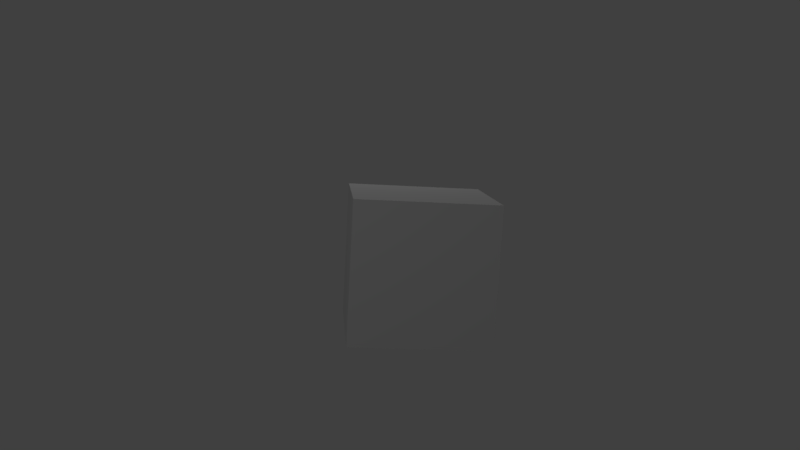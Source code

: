 # Source: multicamera.blend  (saved by Blender 2.79.0; exported with 4.5.12 LTS)
import bpy
from mathutils import Matrix  # noqa: F401  (used for matrix-valued properties, if any)

bpy.ops.wm.read_factory_settings(use_empty=True)
scene = bpy.context.scene
scene.name = 'Scene'

# ---- collections
col_collection_1 = bpy.data.collections.new('Collection 1'); scene.collection.children.link(col_collection_1)

# ---- materials (node trees are filled in below, after node groups)
mat_test_002 = bpy.data.materials.new('test.002')
mat_test_002.alpha_threshold = 0.0
mat_test_002.use_transparent_shadow = False
mat_test_002.preview_render_type = 'FLAT'
mat_test_002.roughness = 0.5
mat_test_001 = bpy.data.materials.new('test.001')
mat_test_001.alpha_threshold = 0.0
mat_test_001.use_transparent_shadow = False
mat_test_001.preview_render_type = 'FLAT'
mat_test_001.roughness = 0.5
mat_test = bpy.data.materials.new('test')
mat_test.alpha_threshold = 0.0
mat_test.use_transparent_shadow = False
mat_test.preview_render_type = 'FLAT'
mat_test.roughness = 0.5
mat_material = bpy.data.materials.new('Material')
mat_material.alpha_threshold = 0.0
mat_material.use_transparent_shadow = False
mat_material.roughness = 0.5
mat_material.line_color = (0.0, 0.0, 0.0, 1.0)

# ---- material node trees

# ---- world
world_world = bpy.data.worlds.new('World'); scene.world = world_world
world_world.color = (0.05088, 0.05088, 0.05088)
world_world.use_sun_shadow = False
world_world.sun_shadow_jitter_overblur = 0.0
world_world.cycles.sampling_method = 'MANUAL'

# ---- cameras
cam_camera_001 = bpy.data.cameras.new('Camera.001')
cam_camera_001.clip_end = 100.0
cam_camera_001.lens = 35.0
cam_camera_001.sensor_width = 32.0
cam_camera_001.sensor_height = 18.0
cam_camera_001.display_size = 2.0
cam_camera_001.dof.focus_distance = 0.0
cam_camera_001.dof.aperture_fstop = 128.0
cam_camera_001.dof.aperture_blades = 6
cam_camera = bpy.data.cameras.new('Camera')
cam_camera.clip_end = 100.0
cam_camera.lens = 35.0
cam_camera.sensor_width = 32.0
cam_camera.sensor_height = 18.0
cam_camera.ortho_scale = 7.314
cam_camera.dof.focus_distance = 0.0
cam_camera.dof.aperture_fstop = 128.0
cam_camera_003 = bpy.data.cameras.new('Camera.003')
cam_camera_003.clip_end = 100.0
cam_camera_003.lens = 35.0
cam_camera_003.sensor_width = 32.0
cam_camera_003.sensor_height = 18.0
cam_camera_003.display_size = 2.0
cam_camera_003.dof.focus_distance = 0.0
cam_camera_003.dof.aperture_fstop = 128.0
cam_camera_003.dof.aperture_blades = 6

# ---- lights
light_lamp = bpy.data.lights.new('Lamp', 'POINT')
light_lamp.transmission_factor = 0.0
light_lamp.cutoff_distance = 30.0
light_lamp.energy = 100.0
light_lamp.shadow_buffer_clip_start = 1.001
light_lamp.shadow_soft_size = 0.1
light_lamp.shadow_maximum_resolution = 0.006
light_lamp.use_absolute_resolution = True
light_lamp_001 = bpy.data.lights.new('Lamp.001', 'POINT')
light_lamp_001.transmission_factor = 0.0
light_lamp_001.cutoff_distance = 30.0
light_lamp_001.energy = 100.0
light_lamp_001.shadow_buffer_clip_start = 1.001
light_lamp_001.shadow_soft_size = 0.1
light_lamp_001.shadow_maximum_resolution = 0.006
light_lamp_001.use_absolute_resolution = True

# ---- meshes
me_plane_014 = bpy.data.meshes.new('Plane.014')
me_plane_014.from_pydata([(0.0, 0.0, 0.0), (16.69, -9.267, 2.381)], [(0, 1)], [])
me_plane_014.use_remesh_preserve_volume = False
me_plane_014.use_remesh_preserve_attributes = False
me_plane_014.use_mirror_vertex_groups = False
me_plane_014.update()
me_plane_013 = bpy.data.meshes.new('Plane.013')
me_plane_013.from_pydata([(0.0, 0.0, 0.0), (15.32, -9.651, -6.73)], [(0, 1)], [])
me_plane_013.use_remesh_preserve_volume = False
me_plane_013.use_remesh_preserve_attributes = False
me_plane_013.use_mirror_vertex_groups = False
me_plane_013.update()
me_plane_012 = bpy.data.meshes.new('Plane.012')
me_plane_012.from_pydata([(0.0, 0.0, 0.0), (18.1, 7.042, 1.481)], [(0, 1)], [])
me_plane_012.use_remesh_preserve_volume = False
me_plane_012.use_remesh_preserve_attributes = False
me_plane_012.use_mirror_vertex_groups = False
me_plane_012.update()
me_plane_011 = bpy.data.meshes.new('Plane.011')
me_plane_011.from_pydata([(0.0, 0.0, 0.0), (16.73, 6.658, -7.63)], [(0, 1)], [])
me_plane_011.use_remesh_preserve_volume = False
me_plane_011.use_remesh_preserve_attributes = False
me_plane_011.use_mirror_vertex_groups = False
me_plane_011.update()
me_plane_010 = bpy.data.meshes.new('Plane.010')
me_plane_010.from_pydata([(-1.0, -1.0, 0.0), (1.0, -1.0, 0.0), (-1.0, 1.0, 0.0), (1.0, 1.0, 0.0)], [], [(0, 1, 3, 2)])
_uv = me_plane_010.uv_layers.new(name='UVMap')
_uv.uv.foreach_set('vector', [0.0001, 9.998e-05, 0.9999, 9.998e-05, 0.9999, 0.9999, 9.998e-05, 0.9999])
me_plane_010.materials.append(mat_test_002)
me_plane_010.use_remesh_preserve_volume = False
me_plane_010.use_remesh_preserve_attributes = False
me_plane_010.use_mirror_vertex_groups = False
me_plane_010.update()
me_grid_001 = bpy.data.meshes.new('grid.001')
me_grid_001.from_pydata([(1.446, -0.52, 0.5761), (1.438, -0.4868, 0.7247), (1.431, -0.4534, 0.8712), (1.462, -0.3743, 1.026), (1.456, -0.3404, 1.167), (1.453, -0.4598, -0.6665), (1.442, -0.4292, -0.5038), (1.431, -0.3984, -0.3433), (1.458, -0.324, -0.1654), (1.449, -0.2928, -0.01015), (1.441, -0.2614, 0.143), (1.433, -0.2297, 0.2941), (1.464, -0.1541, 0.4582), (1.459, -0.122, 0.6039), (1.454, -0.08973, 0.7476), (1.449, -0.05725, 0.8891), (1.446, -0.02458, 1.029), (1.443, 0.008276, 1.166), (0.9648, -0.4909, 1.195), (1.46, -0.09503, -0.7563), (1.451, -0.06555, -0.5964), (1.443, -0.03587, -0.4387), (1.436, -0.006015, -0.2831), (1.429, 0.02403, -0.1296), (1.461, 0.09639, 0.04047), (1.456, 0.1269, 0.1887), (1.452, 0.1576, 0.3348), (1.448, 0.1885, 0.4788), (1.445, 0.2196, 0.6206), (1.443, 0.2509, 0.7604), (1.442, 0.2824, 0.898), (1.441, 0.314, 1.034), (1.441, 0.3459, 1.167), (0.9488, -0.1377, 1.188), (1.431, 0.246, -0.7022), (1.463, 0.3148, -0.523), (1.458, 0.3435, -0.3702), (1.454, 0.3725, -0.2196), (1.45, 0.4016, -0.07102), (1.447, 0.4309, 0.07541), (1.445, 0.4605, 0.2197), (1.444, 0.4902, 0.3619), (1.443, 0.52, 0.502), (1.443, 0.5501, 0.64), (1.443, 0.5804, 0.7758), (1.403, 0.5696, 0.8969), (1.405, 0.6001, 1.03), (1.407, 0.6309, 1.16), (0.9438, 0.2044, 1.184), (0.3021, -0.3905, 1.196), (1.456, 0.5874, -0.7739), (1.453, 0.6147, -0.6208), (1.45, 0.6423, -0.4698), (1.448, 0.67, -0.3209), (1.446, 0.698, -0.1742), (1.445, 0.7261, -0.02953), (1.445, 0.7544, 0.113), (1.446, 0.7829, 0.2534), (1.406, 0.7721, 0.3745), (1.407, 0.8008, 0.5118), (1.41, 0.8298, 0.6469), (1.413, 0.859, 0.7799), (1.416, 0.8883, 0.9108), (1.421, 0.9179, 1.04), (1.382, 0.9075, 1.155), (0.9499, 0.5355, 1.183), (0.3344, 0.0006019, 1.194), (1.448, 0.9058, -0.7103), (1.447, 0.9321, -0.5611), (1.447, 0.9586, -0.414), (1.407, 0.9477, -0.2918), (1.408, 0.9745, -0.1479), (1.409, 1.002, -0.006096), (1.412, 1.029, 0.1336), (1.415, 1.056, 0.2712), (1.418, 1.084, 0.4066), (1.423, 1.112, 0.54), (1.384, 1.101, 0.6558), (1.39, 1.129, 0.786), (1.396, 1.157, 0.914), (1.403, 1.186, 1.04), (1.366, 1.176, 1.153), (0.9218, 0.8166, 1.174), (0.3349, 0.3389, 1.187), (-0.4438, -0.2969, 1.193), (1.409, 1.152, -0.8188), (1.41, 1.177, -0.6703), (1.412, 1.202, -0.5239), (1.414, 1.228, -0.3797), (1.417, 1.253, -0.2376), (1.42, 1.279, -0.09752), (1.382, 1.269, 0.01933), (1.387, 1.295, 0.1562), (1.392, 1.321, 0.2909), (1.398, 1.348, 0.4236), (1.405, 1.374, 0.5541), (1.368, 1.364, 0.6667), (1.376, 1.391, 0.794), (1.384, 1.418, 0.9193), (1.348, 1.408, 1.03), (1.311, 1.398, 1.14), (0.9485, 1.127, 1.177), (0.3934, 0.7037, 1.192), (-0.3584, 0.1281, 1.196), (1.419, 1.451, -0.7463), (1.38, 1.44, -0.6284), (1.341, 1.429, -0.5105), (1.345, 1.454, -0.368), (1.307, 1.443, -0.2511), (1.268, 1.433, -0.1343), (1.229, 1.422, -0.01743), (1.235, 1.447, 0.1198), (1.197, 1.437, 0.2356), (1.159, 1.426, 0.3514), (1.12, 1.416, 0.4671), (1.128, 1.441, 0.599), (1.09, 1.431, 0.7138), (1.052, 1.421, 0.8285), (1.014, 1.41, 0.9433), (1.024, 1.436, 1.07), (0.8904, 1.354, 1.162), (0.3692, 0.9823, 1.18), (-0.305, 0.5003, 1.193), (1.05, 1.462, -0.7735), (1.009, 1.451, -0.6514), (1.014, 1.474, -0.5043), (0.9735, 1.463, -0.3832), (0.9334, 1.452, -0.2622), (0.8933, 1.441, -0.1411), (0.8994, 1.464, 0.0006656), (0.8597, 1.453, 0.1207), (0.82, 1.443, 0.2407), (0.8275, 1.466, 0.3782), (0.7881, 1.455, 0.4972), (0.7487, 1.445, 0.6162), (0.7094, 1.434, 0.7351), (0.7186, 1.458, 0.8674), (0.6796, 1.447, 0.9853), (0.6406, 1.437, 1.103), (0.4029, 1.287, 1.181), (-0.2379, 0.8585, 1.194), (0.6665, 1.484, -0.7949), (0.6246, 1.473, -0.6686), (0.5828, 1.461, -0.5422), (0.5878, 1.482, -0.3927), (0.5464, 1.471, -0.2674), (0.5049, 1.46, -0.1421), (0.5113, 1.481, 0.003165), (0.4702, 1.47, 0.1274), (0.4291, 1.459, 0.2517), (0.4369, 1.481, 0.3927), (0.3962, 1.47, 0.5159), (0.3554, 1.459, 0.6391), (0.3146, 1.448, 0.7623), (0.3242, 1.47, 0.898), (0.2838, 1.459, 1.02), (0.2434, 1.448, 1.142), (-0.2083, 1.169, 1.189), (0.1784, 1.474, -0.7045), (0.183, 1.493, -0.5494), (0.1398, 1.481, -0.4188), (0.09657, 1.47, -0.2882), (0.1026, 1.489, -0.1373), (0.05977, 1.477, -0.007757), (0.0169, 1.466, 0.1218), (0.02437, 1.486, 0.2684), (-0.01816, 1.474, 0.3969), (-0.06068, 1.463, 0.5254), (-0.05181, 1.483, 0.6678), (-0.09398, 1.471, 0.7952), (-0.1362, 1.46, 0.9227), (-0.1259, 1.481, 1.061), (-0.1677, 1.469, 1.187), (-0.2852, 1.488, -0.7331), (-0.3306, 1.476, -0.5962), (-0.3256, 1.493, -0.4376), (-0.3705, 1.481, -0.3017), (-0.3645, 1.499, -0.1463), (-0.4091, 1.487, -0.01143), (-0.4537, 1.475, 0.1234), (-0.4463, 1.493, 0.2746), (-0.4905, 1.481, 0.4084), (-0.482, 1.499, 0.5564), (-0.526, 1.487, 0.6891), (-0.5699, 1.475, 0.8218)], [], [(1, 0, 13, 14), (2, 1, 14, 15), (3, 2, 15, 16), (4, 3, 16, 17), (6, 5, 20, 21), (7, 6, 21, 22), (8, 7, 22, 23), (9, 8, 23, 24), (10, 9, 24, 25), (11, 10, 25, 26), (12, 11, 26, 27), (13, 12, 27, 28), (14, 13, 28, 29), (15, 14, 29, 30), (16, 15, 30, 31), (17, 16, 31, 32), (18, 17, 32, 33), (20, 19, 34, 35), (21, 20, 35, 36), (22, 21, 36, 37), (23, 22, 37, 38), (24, 23, 38, 39), (25, 24, 39, 40), (26, 25, 40, 41), (27, 26, 41, 42), (28, 27, 42, 43), (29, 28, 43, 44), (30, 29, 44, 45), (31, 30, 45, 46), (32, 31, 46, 47), (33, 32, 47, 48), (35, 34, 51, 52), (36, 35, 52, 53), (37, 36, 53, 54), (38, 37, 54, 55), (39, 38, 55, 56), (40, 39, 56, 57), (41, 40, 57, 58), (42, 41, 58, 59), (43, 42, 59, 60), (44, 43, 60, 61), (45, 44, 61, 62), (46, 45, 62, 63), (47, 46, 63, 64), (48, 47, 64, 65), (49, 48, 65, 66), (51, 50, 67, 68), (52, 51, 68, 69), (53, 52, 69, 70), (54, 53, 70, 71), (55, 54, 71, 72), (56, 55, 72, 73), (57, 56, 73, 74), (58, 57, 74, 75), (59, 58, 75, 76), (60, 59, 76, 77), (61, 60, 77, 78), (62, 61, 78, 79), (63, 62, 79, 80), (64, 63, 80, 81), (65, 64, 81, 82), (66, 65, 82, 83), (68, 67, 86, 87), (69, 68, 87, 88), (70, 69, 88, 89), (71, 70, 89, 90), (72, 71, 90, 91), (73, 72, 91, 92), (74, 73, 92, 93), (75, 74, 93, 94), (76, 75, 94, 95), (77, 76, 95, 96), (78, 77, 96, 97), (79, 78, 97, 98), (80, 79, 98, 99), (81, 80, 99, 100), (82, 81, 100, 101), (83, 82, 101, 102), (84, 83, 102, 103), (86, 85, 104, 105), (87, 86, 105, 106), (88, 87, 106, 107), (89, 88, 107, 108), (90, 89, 108, 109), (91, 90, 109, 110), (92, 91, 110, 111), (93, 92, 111, 112), (94, 93, 112, 113), (95, 94, 113, 114), (96, 95, 114, 115), (97, 96, 115, 116), (98, 97, 116, 117), (99, 98, 117, 118), (100, 99, 118, 119), (101, 100, 119, 120), (102, 101, 120, 121), (103, 102, 121, 122), (106, 105, 123, 124), (107, 106, 124, 125), (108, 107, 125, 126), (109, 108, 126, 127), (110, 109, 127, 128), (111, 110, 128, 129), (112, 111, 129, 130), (113, 112, 130, 131), (114, 113, 131, 132), (115, 114, 132, 133), (116, 115, 133, 134), (117, 116, 134, 135), (118, 117, 135, 136), (119, 118, 136, 137), (120, 119, 137, 138), (121, 120, 138, 139), (122, 121, 139, 140), (125, 124, 141, 142), (126, 125, 142, 143), (127, 126, 143, 144), (128, 127, 144, 145), (129, 128, 145, 146), (130, 129, 146, 147), (131, 130, 147, 148), (132, 131, 148, 149), (133, 132, 149, 150), (134, 133, 150, 151), (135, 134, 151, 152), (136, 135, 152, 153), (137, 136, 153, 154), (138, 137, 154, 155), (139, 138, 155, 156), (140, 139, 156, 157), (144, 143, 158, 159), (145, 144, 159, 160), (146, 145, 160, 161), (147, 146, 161, 162), (148, 147, 162, 163), (149, 148, 163, 164), (150, 149, 164, 165), (151, 150, 165, 166), (152, 151, 166, 167), (153, 152, 167, 168), (154, 153, 168, 169), (155, 154, 169, 170), (156, 155, 170, 171), (157, 156, 171, 172), (160, 159, 173, 174), (161, 160, 174, 175), (162, 161, 175, 176), (163, 162, 176, 177), (164, 163, 177, 178), (165, 164, 178, 179), (166, 165, 179, 180), (167, 166, 180, 181), (168, 167, 181, 182), (169, 168, 182, 183), (170, 169, 183, 184)])
me_grid_001.use_remesh_preserve_volume = False
me_grid_001.use_remesh_preserve_attributes = False
me_grid_001.use_mirror_vertex_groups = False
me_grid_001.update()
me_plane_009 = bpy.data.meshes.new('Plane.009')
me_plane_009.from_pydata([(0.0, 0.0, 0.0), (-17.87, -6.878, -1.824)], [(0, 1)], [])
me_plane_009.use_remesh_preserve_volume = False
me_plane_009.use_remesh_preserve_attributes = False
me_plane_009.use_mirror_vertex_groups = False
me_plane_009.update()
me_plane_008 = bpy.data.meshes.new('Plane.008')
me_plane_008.from_pydata([(0.0, 0.0, 0.0), (-14.99, -6.097, -10.55)], [(0, 1)], [])
me_plane_008.use_remesh_preserve_volume = False
me_plane_008.use_remesh_preserve_attributes = False
me_plane_008.use_mirror_vertex_groups = False
me_plane_008.update()
me_plane_007 = bpy.data.meshes.new('Plane.007')
me_plane_007.from_pydata([(0.0, 0.0, 0.0), (-6.482, -18.34, 0.9196)], [(0, 1)], [])
me_plane_007.use_remesh_preserve_volume = False
me_plane_007.use_remesh_preserve_attributes = False
me_plane_007.use_mirror_vertex_groups = False
me_plane_007.update()
me_plane_006 = bpy.data.meshes.new('Plane.006')
me_plane_006.from_pydata([(0.0, 0.0, 0.0), (-3.595, -17.56, -7.804)], [(0, 1)], [])
me_plane_006.use_remesh_preserve_volume = False
me_plane_006.use_remesh_preserve_attributes = False
me_plane_006.use_mirror_vertex_groups = False
me_plane_006.update()
me_plane_005 = bpy.data.meshes.new('Plane.005')
me_plane_005.from_pydata([(-1.0, -1.0, 0.0), (1.0, -1.0, 0.0), (-1.0, 1.0, 0.0), (1.0, 1.0, 0.0)], [], [(0, 1, 3, 2)])
_uv = me_plane_005.uv_layers.new(name='UVMap')
_uv.uv.foreach_set('vector', [0.0001, 9.998e-05, 0.9999, 9.998e-05, 0.9999, 0.9999, 9.998e-05, 0.9999])
me_plane_005.materials.append(mat_test_001)
me_plane_005.use_remesh_preserve_volume = False
me_plane_005.use_remesh_preserve_attributes = False
me_plane_005.use_mirror_vertex_groups = False
me_plane_005.update()
me_grid = bpy.data.meshes.new('grid')
me_grid.from_pydata([(-0.5895, -1.395, -0.1549), (-0.5388, -1.41, 0.01776), (-0.5333, -1.399, 0.1589), (-0.527, -1.388, 0.2981), (-0.52, -1.379, 0.4352), (-0.5123, -1.369, 0.5704), (-0.5038, -1.361, 0.7035), (-0.4947, -1.353, 0.8347), (-0.436, -1.376, 0.9853), (-0.425, -1.37, 1.111), (-0.4628, -1.334, 1.216), (-0.2216, -1.413, -0.5838), (-0.2196, -1.401, -0.4367), (-0.2169, -1.39, -0.2915), (-0.2134, -1.379, -0.1484), (-0.2093, -1.37, -0.007213), (-0.1594, -1.389, 0.1605), (-0.1534, -1.381, 0.2966), (-0.1467, -1.374, 0.4308), (-0.1393, -1.367, 0.5629), (-0.1311, -1.361, 0.6931), (-0.1222, -1.356, 0.8212), (-0.1126, -1.352, 0.9474), (-0.1023, -1.348, 1.071), (-0.1391, -1.313, 1.173), (-0.2722, -1.215, 1.236), (-0.5039, -1.051, 1.265), (0.1415, -1.399, -0.5603), (0.1432, -1.389, -0.4161), (0.1457, -1.381, -0.2739), (0.1489, -1.373, -0.1338), (0.1528, -1.365, 0.004357), (0.1574, -1.359, 0.1405), (0.1627, -1.353, 0.2747), (0.1688, -1.348, 0.4068), (0.1756, -1.343, 0.5369), (0.1831, -1.339, 0.6651), (0.1914, -1.336, 0.7912), (0.2004, -1.334, 0.9154), (0.1643, -1.3, 1.015), (0.1744, -1.298, 1.136), (0.09223, -1.232, 1.214), (-0.1311, -1.065, 1.236), (-0.3573, -0.8955, 1.265), (0.4508, -1.372, -0.7084), (0.4512, -1.364, -0.5642), (0.4522, -1.357, -0.4221), (0.4541, -1.35, -0.2819), (0.4566, -1.345, -0.1438), (0.4599, -1.339, -0.007611), (0.4639, -1.335, 0.1265), (0.4686, -1.331, 0.2587), (0.474, -1.328, 0.3888), (0.4802, -1.326, 0.517), (0.487, -1.324, 0.6431), (0.4514, -1.291, 0.7417), (0.4593, -1.29, 0.8648), (0.468, -1.29, 0.986), (0.4775, -1.291, 1.105), (0.4429, -1.258, 1.201), (0.2279, -1.088, 1.214), (0.009983, -0.9154, 1.236), (-0.2108, -0.7401, 1.265), (-0.4807, -0.5267, 1.285), (0.7507, -1.342, -0.7043), (0.7505, -1.336, -0.5622), (0.7509, -1.331, -0.422), (0.7521, -1.327, -0.2839), (0.754, -1.323, -0.1477), (0.7566, -1.32, -0.01358), (0.76, -1.318, 0.1186), (0.764, -1.316, 0.2487), (0.7688, -1.315, 0.3769), (0.7335, -1.282, 0.4745), (0.7394, -1.282, 0.5996), (0.746, -1.283, 0.7227), (0.7534, -1.284, 0.8439), (0.7191, -1.252, 0.9385), (0.7275, -1.255, 1.057), (0.7367, -1.258, 1.173), (0.5731, -1.12, 1.201), (0.3635, -0.9441, 1.214), (0.1511, -0.7657, 1.236), (-0.06426, -0.5846, 1.265), (-0.3273, -0.364, 1.285), (1.076, -1.35, -0.6557), (1.039, -1.315, -0.5541), (1.039, -1.312, -0.416), (1.04, -1.31, -0.2798), (1.041, -1.308, -0.1457), (1.043, -1.307, -0.01354), (1.046, -1.307, 0.1166), (1.011, -1.274, 0.2132), (1.015, -1.275, 0.3403), (1.019, -1.277, 0.4655), (1.024, -1.279, 0.5886), (0.9905, -1.247, 0.6822), (0.9968, -1.25, 0.8024), (1.004, -1.254, 0.9205), (0.9707, -1.223, 1.012), (0.9789, -1.228, 1.127), (0.8628, -1.124, 1.173), (0.7032, -0.9817, 1.201), (0.4992, -0.8003, 1.214), (0.2922, -0.6161, 1.236), (0.08229, -0.4291, 1.265), (-0.174, -0.2013, 1.285), (-0.4776, 0.06861, 1.298), (1.32, -1.302, -0.6782), (1.318, -1.3, -0.5401), (1.317, -1.3, -0.4039), (1.317, -1.3, -0.2698), (1.282, -1.267, -0.1732), (1.283, -1.267, -0.04204), (1.285, -1.269, 0.08711), (1.287, -1.271, 0.2142), (1.253, -1.239, 0.3078), (1.257, -1.243, 0.432), (1.261, -1.247, 0.5541), (1.228, -1.216, 0.6457), (1.233, -1.221, 0.7649), (1.239, -1.226, 0.882), (1.207, -1.196, 0.9716), (1.214, -1.202, 1.086), (1.142, -1.135, 1.151), (0.9889, -0.9901, 1.173), (0.8334, -0.8436, 1.201), (0.6348, -0.6564, 1.214), (0.4333, -0.4664, 1.236), (0.2288, -0.2737, 1.265), (-0.02059, -0.03857, 1.285), (-0.3161, 0.24, 1.298), (1.353, -1.056, -0.6557), (1.35, -1.056, -0.5166), (1.347, -1.056, -0.3794), (1.311, -1.022, -0.2798), (1.31, -1.023, -0.1457), (1.309, -1.025, -0.01354), (1.309, -1.028, 0.1166), (1.31, -1.032, 0.2448), (1.275, -0.9989, 0.3403), (1.277, -1.003, 0.4655), (1.279, -1.008, 0.5886), (1.283, -1.014, 0.7098), (1.249, -0.9827, 0.8024), (1.253, -0.9895, 0.9205), (1.258, -0.997, 1.037), (1.226, -0.9661, 1.127), (1.115, -0.8563, 1.173), (0.9636, -0.7055, 1.201), (0.7704, -0.5125, 1.214), (0.5744, -0.3167, 1.236), (0.3754, -0.1182, 1.265), (0.1328, 0.1241, 1.285), (-0.1546, 0.4113, 1.298), (1.358, -0.7674, -0.6668), (1.353, -0.7678, -0.5256), (1.348, -0.7689, -0.3865), (1.344, -0.7706, -0.2493), (1.341, -0.7731, -0.1142), (1.339, -0.7762, 0.01897), (1.337, -0.7801, 0.1501), (1.301, -0.7464, 0.2487), (1.301, -0.7513, 0.3769), (1.301, -0.7568, 0.503), (1.301, -0.763, 0.6271), (1.303, -0.7699, 0.7493), (1.269, -0.7376, 0.8439), (1.271, -0.7455, 0.963), (1.275, -0.7542, 1.08), (1.241, -0.7226, 1.173), (1.094, -0.5674, 1.201), (0.9061, -0.3686, 1.214), (0.7154, -0.167, 1.236), (0.5219, 0.03725, 1.265), (0.2861, 0.2868, 1.285), (1.369, -0.468, -0.6718), (1.393, -0.507, -0.4931), (1.387, -0.5092, -0.353), (1.349, -0.4735, -0.2484), (1.344, -0.4767, -0.1112), (1.339, -0.4806, 0.02393), (1.336, -0.4852, 0.1571), (1.332, -0.4905, 0.2882), (1.33, -0.4964, 0.4174), (1.328, -0.5031, 0.5445), (1.327, -0.5104, 0.6697), (1.292, -0.4771, 0.7672), (1.292, -0.4854, 0.8894), (1.293, -0.4945, 1.01), (1.295, -0.5042, 1.128), (1.224, -0.4292, 1.201), (1.042, -0.2247, 1.214), (0.8565, -0.01733, 1.236), (0.6685, 0.1927, 1.265), (0.4395, 0.4495, 1.285), (1.387, -0.1578, -0.6709), (1.408, -0.1994, -0.4912), (1.399, -0.2024, -0.349), (1.391, -0.206, -0.2089), (1.384, -0.2103, -0.0707), (1.378, -0.2154, 0.06545), (1.373, -0.221, 0.1996), (1.368, -0.2274, 0.3317), (1.364, -0.2345, 0.4619), (1.327, -0.1998, 0.5635), (1.324, -0.2079, 0.6906), (1.322, -0.2166, 0.8158), (1.32, -0.2261, 0.9389), (1.319, -0.2362, 1.06), (1.319, -0.247, 1.179), (1.177, -0.08075, 1.214), (0.9976, 0.1323, 1.236), (0.815, 0.3482, 1.265), (1.41, 0.163, -0.6639), (1.398, 0.1603, -0.5167), (1.417, 0.1152, -0.339), (1.407, 0.1108, -0.1969), (1.398, 0.1057, -0.05673), (1.39, 0.0999, 0.08142), (1.382, 0.09345, 0.2176), (1.375, 0.08631, 0.3517), (1.369, 0.0785, 0.4839), (1.364, 0.07, 0.614), (1.359, 0.06081, 0.7421), (1.355, 0.05095, 0.8683), (1.352, 0.0404, 0.9924), (1.349, 0.02917, 1.115), (1.313, 0.06314, 1.214), (1.139, 0.282, 1.236), (0.9616, 0.5036, 1.265), (1.439, 0.4946, -0.6509), (1.425, 0.4911, -0.5018), (1.412, 0.487, -0.3546), (1.4, 0.4822, -0.2095), (1.418, 0.4324, -0.03676), (1.408, 0.4259, 0.1034), (1.398, 0.4187, 0.2415), (1.389, 0.4108, 0.3777), (1.381, 0.4022, 0.5118), (1.373, 0.3929, 0.644), (1.366, 0.383, 0.7741), (1.36, 0.3723, 0.9023), (1.355, 0.361, 1.028), (1.35, 0.349, 1.153), (1.28, 0.4317, 1.236)], [(108, 109)], [(1, 0, 15, 16), (2, 1, 16, 17), (3, 2, 17, 18), (4, 3, 18, 19), (5, 4, 19, 20), (6, 5, 20, 21), (7, 6, 21, 22), (8, 7, 22, 23), (9, 8, 23, 24), (10, 9, 24, 25), (12, 11, 28, 29), (13, 12, 29, 30), (14, 13, 30, 31), (15, 14, 31, 32), (16, 15, 32, 33), (17, 16, 33, 34), (18, 17, 34, 35), (19, 18, 35, 36), (20, 19, 36, 37), (21, 20, 37, 38), (22, 21, 38, 39), (23, 22, 39, 40), (24, 23, 40, 41), (25, 24, 41, 42), (26, 25, 42, 43), (28, 27, 46, 47), (29, 28, 47, 48), (30, 29, 48, 49), (31, 30, 49, 50), (32, 31, 50, 51), (33, 32, 51, 52), (34, 33, 52, 53), (35, 34, 53, 54), (36, 35, 54, 55), (37, 36, 55, 56), (38, 37, 56, 57), (39, 38, 57, 58), (40, 39, 58, 59), (41, 40, 59, 60), (42, 41, 60, 61), (43, 42, 61, 62), (45, 44, 65, 66), (46, 45, 66, 67), (47, 46, 67, 68), (48, 47, 68, 69), (49, 48, 69, 70), (50, 49, 70, 71), (51, 50, 71, 72), (52, 51, 72, 73), (53, 52, 73, 74), (54, 53, 74, 75), (55, 54, 75, 76), (56, 55, 76, 77), (57, 56, 77, 78), (58, 57, 78, 79), (59, 58, 79, 80), (60, 59, 80, 81), (61, 60, 81, 82), (62, 61, 82, 83), (63, 62, 83, 84), (65, 64, 86, 87), (66, 65, 87, 88), (67, 66, 88, 89), (68, 67, 89, 90), (69, 68, 90, 91), (70, 69, 91, 92), (71, 70, 92, 93), (72, 71, 93, 94), (73, 72, 94, 95), (74, 73, 95, 96), (75, 74, 96, 97), (76, 75, 97, 98), (77, 76, 98, 99), (78, 77, 99, 100), (79, 78, 100, 101), (80, 79, 101, 102), (81, 80, 102, 103), (82, 81, 103, 104), (83, 82, 104, 105), (84, 83, 105, 106), (86, 85, 109, 110), (87, 86, 110, 111), (88, 87, 111, 112), (89, 88, 112, 113), (90, 89, 113, 114), (91, 90, 114, 115), (92, 91, 115, 116), (93, 92, 116, 117), (94, 93, 117, 118), (95, 94, 118, 119), (96, 95, 119, 120), (97, 96, 120, 121), (98, 97, 121, 122), (99, 98, 122, 123), (100, 99, 123, 124), (101, 100, 124, 125), (102, 101, 125, 126), (103, 102, 126, 127), (104, 103, 127, 128), (105, 104, 128, 129), (106, 105, 129, 130), (107, 106, 130, 131), (110, 109, 132, 133), (111, 110, 133, 134), (112, 111, 134, 135), (113, 112, 135, 136), (114, 113, 136, 137), (115, 114, 137, 138), (116, 115, 138, 139), (117, 116, 139, 140), (118, 117, 140, 141), (119, 118, 141, 142), (120, 119, 142, 143), (121, 120, 143, 144), (122, 121, 144, 145), (123, 122, 145, 146), (124, 123, 146, 147), (125, 124, 147, 148), (126, 125, 148, 149), (127, 126, 149, 150), (128, 127, 150, 151), (129, 128, 151, 152), (130, 129, 152, 153), (131, 130, 153, 154), (134, 133, 155, 156), (135, 134, 156, 157), (136, 135, 157, 158), (137, 136, 158, 159), (138, 137, 159, 160), (139, 138, 160, 161), (140, 139, 161, 162), (141, 140, 162, 163), (142, 141, 163, 164), (143, 142, 164, 165), (144, 143, 165, 166), (145, 144, 166, 167), (146, 145, 167, 168), (147, 146, 168, 169), (148, 147, 169, 170), (149, 148, 170, 171), (150, 149, 171, 172), (151, 150, 172, 173), (152, 151, 173, 174), (153, 152, 174, 175), (157, 156, 176, 177), (158, 157, 177, 178), (159, 158, 178, 179), (160, 159, 179, 180), (161, 160, 180, 181), (162, 161, 181, 182), (163, 162, 182, 183), (164, 163, 183, 184), (165, 164, 184, 185), (166, 165, 185, 186), (167, 166, 186, 187), (168, 167, 187, 188), (169, 168, 188, 189), (170, 169, 189, 190), (171, 170, 190, 191), (172, 171, 191, 192), (173, 172, 192, 193), (174, 173, 193, 194), (175, 174, 194, 195), (178, 177, 196, 197), (179, 178, 197, 198), (180, 179, 198, 199), (181, 180, 199, 200), (182, 181, 200, 201), (183, 182, 201, 202), (184, 183, 202, 203), (185, 184, 203, 204), (186, 185, 204, 205), (187, 186, 205, 206), (188, 187, 206, 207), (189, 188, 207, 208), (190, 189, 208, 209), (191, 190, 209, 210), (192, 191, 210, 211), (193, 192, 211, 212), (194, 193, 212, 213), (198, 197, 214, 215), (199, 198, 215, 216), (200, 199, 216, 217), (201, 200, 217, 218), (202, 201, 218, 219), (203, 202, 219, 220), (204, 203, 220, 221), (205, 204, 221, 222), (206, 205, 222, 223), (207, 206, 223, 224), (208, 207, 224, 225), (209, 208, 225, 226), (210, 209, 226, 227), (211, 210, 227, 228), (212, 211, 228, 229), (213, 212, 229, 230), (216, 215, 231, 232), (217, 216, 232, 233), (218, 217, 233, 234), (219, 218, 234, 235), (220, 219, 235, 236), (221, 220, 236, 237), (222, 221, 237, 238), (223, 222, 238, 239), (224, 223, 239, 240), (225, 224, 240, 241), (226, 225, 241, 242), (227, 226, 242, 243), (228, 227, 243, 244), (229, 228, 244, 245)])
me_grid.use_remesh_preserve_volume = False
me_grid.use_remesh_preserve_attributes = False
me_grid.use_mirror_vertex_groups = False
me_grid.update()
me_plane_004 = bpy.data.meshes.new('Plane.004')
me_plane_004.from_pydata([(0.0, 0.0, 0.0), (-7.064, 17.54, -3.566)], [(0, 1)], [])
me_plane_004.use_remesh_preserve_volume = False
me_plane_004.use_remesh_preserve_attributes = False
me_plane_004.use_mirror_vertex_groups = False
me_plane_004.update()
me_plane_003 = bpy.data.meshes.new('Plane.003')
me_plane_003.from_pydata([(0.0, 0.0, 0.0), (-4.076, 14.72, -11.82)], [(0, 1)], [])
me_plane_003.use_remesh_preserve_volume = False
me_plane_003.use_remesh_preserve_attributes = False
me_plane_003.use_mirror_vertex_groups = False
me_plane_003.update()
me_plane_002 = bpy.data.meshes.new('Plane.002')
me_plane_002.from_pydata([(0.0, 0.0, 0.0), (-18.31, 5.605, -3.566)], [(0, 1)], [])
me_plane_002.use_remesh_preserve_volume = False
me_plane_002.use_remesh_preserve_attributes = False
me_plane_002.use_mirror_vertex_groups = False
me_plane_002.update()
me_plane_001 = bpy.data.meshes.new('Plane.001')
me_plane_001.from_pydata([(0.0, 0.0, 0.0), (-15.32, 2.789, -11.82)], [(0, 1)], [])
me_plane_001.use_remesh_preserve_volume = False
me_plane_001.use_remesh_preserve_attributes = False
me_plane_001.use_mirror_vertex_groups = False
me_plane_001.update()
me_plane = bpy.data.meshes.new('Plane')
me_plane.from_pydata([(-1.0, -1.0, 0.0), (1.0, -1.0, 0.0), (-1.0, 1.0, 0.0), (1.0, 1.0, 0.0)], [], [(0, 1, 3, 2)])
_uv = me_plane.uv_layers.new(name='UVMap')
_uv.uv.foreach_set('vector', [0.0001, 9.998e-05, 0.9999, 9.998e-05, 0.9999, 0.9999, 9.998e-05, 0.9999])
me_plane.materials.append(mat_test)
me_plane.use_remesh_preserve_volume = False
me_plane.use_remesh_preserve_attributes = False
me_plane.use_mirror_vertex_groups = False
me_plane.update()
me_cube = bpy.data.meshes.new('Cube')
me_cube.from_pydata([(1.0, 1.0, -1.0), (1.0, -1.0, -1.0), (-1.0, -1.0, -1.0), (-1.0, 1.0, -1.0), (1.0, 1.0, 1.0), (1.0, -1.0, 1.0), (-1.0, -1.0, 1.0), (-1.0, 1.0, 1.0)], [], [(0, 1, 2, 3), (4, 7, 6, 5), (0, 4, 5, 1), (1, 5, 6, 2), (2, 6, 7, 3), (4, 0, 3, 7)])
me_cube.materials.append(mat_material)
me_cube.use_remesh_preserve_volume = False
me_cube.use_remesh_preserve_attributes = False
me_cube.use_mirror_vertex_groups = False
me_cube.update()

# ---- objects
ob_plane_014 = bpy.data.objects.new('Plane.014', me_plane_014)
ob_plane_013 = bpy.data.objects.new('Plane.013', me_plane_013)
ob_plane_012 = bpy.data.objects.new('Plane.012', me_plane_012)
ob_plane_011 = bpy.data.objects.new('Plane.011', me_plane_011)
ob_plane_010 = bpy.data.objects.new('Plane.010', me_plane_010)
ob_grid_001 = bpy.data.objects.new('grid.001', me_grid_001)
ob_plane_009 = bpy.data.objects.new('Plane.009', me_plane_009)
ob_plane_008 = bpy.data.objects.new('Plane.008', me_plane_008)
ob_plane_007 = bpy.data.objects.new('Plane.007', me_plane_007)
ob_plane_006 = bpy.data.objects.new('Plane.006', me_plane_006)
ob_plane_005 = bpy.data.objects.new('Plane.005', me_plane_005)
ob_camera_001 = bpy.data.objects.new('Camera.001', cam_camera_001)
ob_grid = bpy.data.objects.new('grid', me_grid)
ob_plane_004 = bpy.data.objects.new('Plane.004', me_plane_004)
ob_plane_003 = bpy.data.objects.new('Plane.003', me_plane_003)
ob_plane_002 = bpy.data.objects.new('Plane.002', me_plane_002)
ob_plane_001 = bpy.data.objects.new('Plane.001', me_plane_001)
ob_plane = bpy.data.objects.new('Plane', me_plane)
ob_cube = bpy.data.objects.new('Cube', me_cube)
ob_lamp = bpy.data.objects.new('Lamp', light_lamp)
ob_camera = bpy.data.objects.new('Camera', cam_camera)
ob_lamp_001 = bpy.data.objects.new('Lamp.001', light_lamp_001)
ob_camera_003 = bpy.data.objects.new('Camera.003', cam_camera_003)

# ---- transforms, parenting, visibility, modifiers, constraints
ob_plane_014.location = (-12.35, 1.439, 2.347)
ob_plane_014.lineart.crease_threshold = 0.0
ob_plane_013.location = (-12.35, 1.439, 2.347)
ob_plane_013.lineart.crease_threshold = 0.0
ob_plane_012.location = (-12.35, 1.439, 2.347)
ob_plane_012.lineart.crease_threshold = 0.0
ob_plane_011.location = (-12.35, 1.439, 2.347)
ob_plane_011.lineart.crease_threshold = 0.0
ob_plane_010.location = (-10.38, 1.253, 2.058)
ob_plane_010.rotation_euler = (-1.716, -3.087, 7.768)
ob_plane_010.scale = (0.912, 0.513, 1.0)
ob_plane_010.hide_render = True
ob_plane_010.lineart.crease_threshold = 0.0
ob_grid_001.location = (-0.2593, -0.3498, 0.0)
ob_grid_001.hide_render = True
ob_grid_001.lineart.crease_threshold = 0.0
_m = ob_grid_001.modifiers.new('Decimate', 'DECIMATE')
_m.ratio = 0.1
_m = ob_grid_001.modifiers.new('Wireframe', 'WIREFRAME')
ob_plane_009.location = (6.142, 5.299, 2.347)
ob_plane_009.lineart.crease_threshold = 0.0
ob_plane_008.location = (6.142, 5.299, 2.347)
ob_plane_008.lineart.crease_threshold = 0.0
ob_plane_007.location = (6.142, 5.299, 2.347)
ob_plane_007.lineart.crease_threshold = 0.0
ob_plane_006.location = (6.142, 5.299, 2.347)
ob_plane_006.lineart.crease_threshold = 0.0
ob_plane_005.location = (4.847, 3.879, 1.791)
ob_plane_005.rotation_euler = (-4.998, 0.1682, 8.636)
ob_plane_005.scale = (0.912, 0.513, 1.0)
ob_plane_005.hide_render = True
ob_plane_005.lineart.crease_threshold = 0.0
ob_camera_001.location = (6.142, 5.299, 2.347)
ob_camera_001.rotation_euler = (-4.998, 0.1682, 8.636)
ob_camera_001.lineart.crease_threshold = 0.0
ob_grid.location = (-0.1837, 0.1372, 0.0)
ob_grid.hide_render = True
ob_grid.lineart.crease_threshold = 0.0
_m = ob_grid.modifiers.new('Decimate', 'DECIMATE')
_m.ratio = 0.1
_m = ob_grid.modifiers.new('Wireframe', 'WIREFRAME')
_m.thickness = 0.03
_m.use_even_offset = False
ob_plane_004.location = (4.716, -4.504, 3.258)
ob_plane_004.lineart.crease_threshold = 0.0
ob_plane_003.location = (4.716, -4.504, 3.258)
ob_plane_003.lineart.crease_threshold = 0.0
ob_plane_002.location = (4.716, -4.504, 3.258)
ob_plane_002.lineart.crease_threshold = 0.0
ob_plane_001.location = (4.716, -4.504, 3.258)
ob_plane_001.lineart.crease_threshold = 0.0
ob_plane.location = (3.413, -3.275, 2.368)
ob_plane.rotation_euler = (1.109, 0.0, 0.8149)
ob_plane.scale = (0.912, 0.513, 1.0)
ob_plane.hide_render = True
ob_plane.lineart.crease_threshold = 0.0
ob_cube.location = (0.0, 0.0, 0.0)
ob_cube.lock_rotations_4d = False
ob_cube.empty_display_type = 'ARROWS'
ob_cube.lineart.crease_threshold = 0.0
ob_lamp.location = (4.076, 1.005, 5.904)
ob_lamp.rotation_euler = (0.6503, 0.05522, 1.866)
ob_lamp.lock_rotations_4d = False
ob_lamp.empty_display_type = 'ARROWS'
ob_lamp.color = (0.0, 0.0, 0.0, 0.0)
ob_lamp.lineart.crease_threshold = 0.0
ob_camera.location = (4.716, -4.504, 3.258)
ob_camera.rotation_euler = (1.109, 0.0, 0.8149)
ob_camera.lock_rotations_4d = False
ob_camera.empty_display_type = 'ARROWS'
ob_camera.color = (0.0, 0.0, 0.0, 0.0)
ob_camera.display_type = 'WIRE'
ob_camera.lineart.crease_threshold = 0.0
ob_lamp_001.location = (-7.285, 4.318, 5.904)
ob_lamp_001.rotation_euler = (0.6503, 0.05522, 1.866)
ob_lamp_001.lock_rotations_4d = False
ob_lamp_001.empty_display_type = 'ARROWS'
ob_lamp_001.color = (0.0, 0.0, 0.0, 0.0)
ob_lamp_001.lineart.crease_threshold = 0.0
ob_camera_003.location = (-12.35, 1.439, 2.347)
ob_camera_003.rotation_euler = (-1.716, -3.087, 7.768)
ob_camera_003.lineart.crease_threshold = 0.0

# ---- collection membership
col_collection_1.objects.link(ob_plane_014)
col_collection_1.objects.link(ob_plane_013)
col_collection_1.objects.link(ob_plane_012)
col_collection_1.objects.link(ob_plane_011)
col_collection_1.objects.link(ob_plane_010)
col_collection_1.objects.link(ob_grid_001)
col_collection_1.objects.link(ob_plane_009)
col_collection_1.objects.link(ob_plane_008)
col_collection_1.objects.link(ob_plane_007)
col_collection_1.objects.link(ob_plane_006)
col_collection_1.objects.link(ob_plane_005)
col_collection_1.objects.link(ob_camera_001)
col_collection_1.objects.link(ob_grid)
col_collection_1.objects.link(ob_plane_004)
col_collection_1.objects.link(ob_plane_003)
col_collection_1.objects.link(ob_plane_002)
col_collection_1.objects.link(ob_plane_001)
col_collection_1.objects.link(ob_plane)
col_collection_1.objects.link(ob_cube)
col_collection_1.objects.link(ob_lamp)
col_collection_1.objects.link(ob_camera)
col_collection_1.objects.link(ob_lamp_001)
col_collection_1.objects.link(ob_camera_003)

# ---- scene / render settings (as saved in the file)
scene.camera = ob_camera_003
scene.frame_start = 1; scene.frame_end = 250; scene.frame_set(0)
scene.render.engine = 'BLENDER_EEVEE_NEXT'
scene.render.resolution_percentage = 50
scene.render.dither_intensity = 0.0
scene.cycles.use_denoising = False
scene.cycles.samples = 128
scene.cycles.sampling_pattern = 'TABULATED_SOBOL'
scene.cycles.use_adaptive_sampling = False
scene.cycles.use_light_tree = False
scene.cycles.blur_glossy = 0.0
scene.cycles.sample_clamp_indirect = 0.0
scene.view_settings.view_transform = 'Standard'
bpy.context.view_layer.update()

